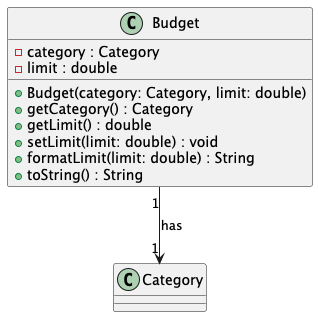

The diagram above was rendered by PlantUML. Its source (embedded in the PNG):
@startuml
class Category {
}

class Budget {
    -category : Category
    -limit : double

    +Budget(category: Category, limit: double)
    +getCategory() : Category
    +getLimit() : double
    +setLimit(limit: double) : void
    +formatLimit(limit: double) : String
    +toString() : String
}

Budget "1" --> "1" Category : has
@enduml